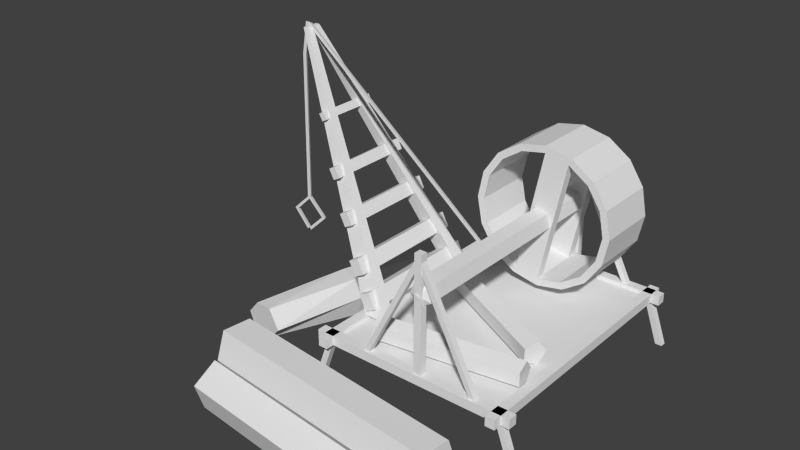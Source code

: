 # Source: entrepot_bois.blend  (saved by Blender 2.63.0; exported with 4.5.12 LTS)
import bpy
from mathutils import Matrix  # noqa: F401  (used for matrix-valued properties, if any)

bpy.ops.wm.read_factory_settings(use_empty=True)
scene = bpy.context.scene
scene.name = 'Scene'

# ---- collections
col_collection_1 = bpy.data.collections.new('Collection 1'); scene.collection.children.link(col_collection_1)

# ---- world
world_world = bpy.data.worlds.new('World'); scene.world = world_world
world_world.color = (0.05088, 0.05088, 0.05088)
world_world.use_sun_shadow = False
world_world.sun_shadow_jitter_overblur = 0.0
world_world.cycles.sampling_method = 'MANUAL'
world_world.cycles.sample_map_resolution = 256

# ---- meshes
me_plane = bpy.data.meshes.new('Plane')
me_plane.from_pydata([(-0.7429, 0.12, 1.199), (-0.2333, -0.12, 0.22), (-0.7268, 0.12, 1.199), (-0.1333, -0.12, 0.22), (-0.7431, 0.155, 1.199), (-0.2333, -0.06999, 0.22), (-0.7266, 0.155, 1.199), (-0.1333, -0.06999, 0.22), (-0.1821, -0.125, 0.2616), (-0.2333, 0.38, 0.22), (-0.2125, -0.125, 0.3247), (-0.1333, 0.38, 0.22), (-0.7429, 0.19, 1.199), (-0.2333, 0.43, 0.22), (-0.7268, 0.19, 1.199), (-0.1333, 0.43, 0.22), (-0.2272, -0.125, 0.2399), (-0.2576, -0.125, 0.303), (-0.1821, 0.435, 0.2616), (-0.2125, 0.435, 0.3247), (-0.2272, 0.435, 0.2399), (-0.2576, 0.435, 0.303), (-0.2492, -0.1088, 0.384), (-0.2806, -0.1088, 0.4415), (-0.2903, -0.1088, 0.3616), (-0.3217, -0.1088, 0.4191), (-0.2492, 0.4155, 0.384), (-0.2806, 0.4155, 0.4415), (-0.2903, 0.4155, 0.3616), (-0.3217, 0.4155, 0.4191), (-0.3455, -0.06432, 0.5441), (-0.3705, -0.06432, 0.5929), (-0.3803, -0.06432, 0.5262), (-0.4054, -0.06432, 0.575), (-0.3455, 0.3742, 0.5441), (-0.3705, 0.3742, 0.5929), (-0.3803, 0.3742, 0.5262), (-0.4054, 0.3742, 0.575), (-0.4367, -0.02877, 0.7023), (-0.4585, -0.02877, 0.7433), (-0.4659, -0.02877, 0.6868), (-0.4878, -0.02877, 0.7277), (-0.4367, 0.3426, 0.7023), (-0.4585, 0.3426, 0.7433), (-0.4659, 0.3426, 0.6868), (-0.4878, 0.3426, 0.7277), (-0.5488, 0.02694, 0.8942), (-0.5648, 0.02694, 0.9229), (-0.5692, 0.02694, 0.8827), (-0.5853, 0.02694, 0.9114), (-0.5488, 0.2901, 0.8942), (-0.5648, 0.2901, 0.9229), (-0.5692, 0.2901, 0.8827), (-0.5853, 0.2901, 0.9114), (0.2158, -0.2866, 0.519), (0.1652, -0.2866, 0.4892), (0.1212, -0.2866, 0.5282), (0.1446, -0.2866, 0.5821), (0.2031, -0.2866, 0.5764), (0.2158, 0.7349, 0.519), (0.1652, 0.7349, 0.4892), (0.1212, 0.7349, 0.5282), (0.1446, 0.7349, 0.5821), (0.2031, 0.7349, 0.5764), (0.1868, -0.3066, 0.2034), (0.1568, -0.3066, 0.2034), (0.1568, -0.3066, 0.7034), (0.1868, -0.3066, 0.7034), (0.1868, -0.2766, 0.7034), (0.1568, -0.2766, 0.7034), (0.1568, -0.2766, 0.2034), (0.1868, -0.2766, 0.2034), (0.1792, -0.3016, 0.535), (0.169, -0.3016, 0.529), (0.1602, -0.3016, 0.5368), (0.1649, -0.3016, 0.5476), (0.1766, -0.3016, 0.5465), (0.1792, -0.3116, 0.535), (0.169, -0.3116, 0.529), (0.1602, -0.3116, 0.5368), (0.1649, -0.3116, 0.5476), (0.1766, -0.3116, 0.5465), (0.4297, -0.3036, 0.2027), (0.4057, -0.3036, 0.2027), (0.1597, -0.3036, 0.6786), (0.1837, -0.3036, 0.6786), (0.1837, -0.2796, 0.6786), (0.1597, -0.2796, 0.6786), (0.4057, -0.2796, 0.2027), (0.4297, -0.2796, 0.2027), (-0.08603, -0.3036, 0.2027), (-0.06203, -0.3036, 0.2027), (0.184, -0.3036, 0.6786), (0.16, -0.3036, 0.6786), (0.16, -0.2796, 0.6786), (0.184, -0.2796, 0.6786), (-0.06203, -0.2796, 0.2027), (-0.08603, -0.2796, 0.2027), (0.1868, 0.7249, 0.2034), (0.1568, 0.7249, 0.2034), (0.1568, 0.7249, 0.7034), (0.1868, 0.7249, 0.7034), (0.1868, 0.7549, 0.7034), (0.1568, 0.7549, 0.7034), (0.1568, 0.7549, 0.2034), (0.1868, 0.7549, 0.2034), (0.4297, 0.7279, 0.2027), (0.4057, 0.7279, 0.2027), (0.1597, 0.7279, 0.6786), (0.1837, 0.7279, 0.6786), (0.1837, 0.7519, 0.6786), (0.1597, 0.7519, 0.6786), (0.4057, 0.7519, 0.2027), (0.4297, 0.7519, 0.2027), (-0.08603, 0.7279, 0.2027), (-0.06203, 0.7279, 0.2027), (0.184, 0.7279, 0.6786), (0.16, 0.7279, 0.6786), (0.16, 0.7519, 0.6786), (0.184, 0.7519, 0.6786), (-0.06203, 0.7519, 0.2027), (-0.08603, 0.7519, 0.2027), (0.1792, 0.7449, 0.535), (0.169, 0.7449, 0.529), (0.1602, 0.7449, 0.5368), (0.1649, 0.7449, 0.5476), (0.1766, 0.7449, 0.5465), (0.1792, 0.7836, 0.535), (0.169, 0.7836, 0.529), (0.1602, 0.7836, 0.5368), (0.1649, 0.7836, 0.5476), (0.1766, 0.7836, 0.5465), (-0.1266, 0.4452, 0.5484), (-0.1037, 0.4452, 0.4336), (-0.0387, 0.4452, 0.3363), (0.05862, 0.4452, 0.2713), (0.1734, 0.4452, 0.2484), (0.2882, 0.4452, 0.2713), (0.3856, 0.4452, 0.3363), (0.4506, 0.4452, 0.4336), (0.4734, 0.4452, 0.5484), (0.4506, 0.4452, 0.6633), (0.3856, 0.4452, 0.7606), (0.2882, 0.4452, 0.8256), (0.1734, 0.4452, 0.8484), (0.05862, 0.4452, 0.8256), (-0.0387, 0.4452, 0.7606), (-0.1037, 0.4452, 0.6633), (-0.09657, 0.4452, 0.5484), (-0.07602, 0.4452, 0.4451), (-0.01749, 0.4452, 0.3575), (0.0701, 0.4452, 0.299), (0.1734, 0.4452, 0.2784), (0.2768, 0.4452, 0.299), (0.3643, 0.4452, 0.3575), (0.4229, 0.4452, 0.4451), (0.4434, 0.4452, 0.5484), (0.4229, 0.4452, 0.6518), (0.3643, 0.4452, 0.7394), (0.2768, 0.4452, 0.7979), (0.1734, 0.4452, 0.8184), (0.0701, 0.4452, 0.7979), (-0.01749, 0.4452, 0.7394), (-0.07602, 0.4452, 0.6518), (-0.1266, 0.4852, 0.5484), (-0.1037, 0.4852, 0.4336), (-0.0387, 0.4852, 0.3363), (0.05862, 0.4852, 0.2713), (0.1734, 0.4852, 0.2484), (0.2882, 0.4852, 0.2713), (0.3856, 0.4852, 0.3363), (0.4506, 0.4852, 0.4336), (0.4734, 0.4852, 0.5484), (0.4506, 0.4852, 0.6633), (0.3856, 0.4852, 0.7606), (0.2882, 0.4852, 0.8256), (0.1734, 0.4852, 0.8484), (0.05862, 0.4852, 0.8256), (-0.0387, 0.4852, 0.7606), (-0.1037, 0.4852, 0.6633), (-0.09657, 0.4852, 0.5484), (-0.07602, 0.4852, 0.4451), (-0.01749, 0.4852, 0.3575), (0.0701, 0.4852, 0.299), (0.1734, 0.4852, 0.2784), (0.2768, 0.4852, 0.299), (0.3643, 0.4852, 0.3575), (0.4229, 0.4852, 0.4451), (0.4434, 0.4852, 0.5484), (0.4229, 0.4852, 0.6518), (0.3643, 0.4852, 0.7394), (0.2768, 0.4852, 0.7979), (0.1734, 0.4852, 0.8184), (0.0701, 0.4852, 0.7979), (-0.01749, 0.4852, 0.7394), (-0.07602, 0.4852, 0.6518), (-0.1266, 0.675, 0.5484), (-0.1037, 0.675, 0.4336), (-0.0387, 0.675, 0.3363), (0.05862, 0.675, 0.2713), (0.1734, 0.675, 0.2484), (0.2882, 0.675, 0.2713), (0.3856, 0.675, 0.3363), (0.4506, 0.675, 0.4336), (0.4734, 0.675, 0.5484), (0.4506, 0.675, 0.6633), (0.3856, 0.675, 0.7606), (0.2882, 0.675, 0.8256), (0.1734, 0.675, 0.8484), (0.05862, 0.675, 0.8256), (-0.0387, 0.675, 0.7606), (-0.1037, 0.675, 0.6633), (-0.09657, 0.675, 0.5484), (-0.07602, 0.675, 0.4451), (-0.01749, 0.675, 0.3575), (0.0701, 0.675, 0.299), (0.1734, 0.675, 0.2784), (0.2768, 0.675, 0.299), (0.3643, 0.675, 0.3575), (0.4229, 0.675, 0.4451), (0.4434, 0.675, 0.5484), (0.4229, 0.675, 0.6518), (0.3643, 0.675, 0.7394), (0.2768, 0.675, 0.7979), (0.1734, 0.675, 0.8184), (0.0701, 0.675, 0.7979), (-0.01749, 0.675, 0.7394), (-0.07602, 0.675, 0.6518), (-0.1266, 0.715, 0.5484), (-0.1037, 0.715, 0.4336), (-0.0387, 0.715, 0.3363), (0.05862, 0.715, 0.2713), (0.1734, 0.715, 0.2484), (0.2882, 0.715, 0.2713), (0.3856, 0.715, 0.3363), (0.4506, 0.715, 0.4336), (0.4734, 0.715, 0.5484), (0.4506, 0.715, 0.6633), (0.3856, 0.715, 0.7606), (0.2882, 0.715, 0.8256), (0.1734, 0.715, 0.8484), (0.05862, 0.715, 0.8256), (-0.0387, 0.715, 0.7606), (-0.1037, 0.715, 0.6633), (-0.09657, 0.715, 0.5484), (-0.07602, 0.715, 0.4451), (-0.01749, 0.715, 0.3575), (0.0701, 0.715, 0.299), (0.1734, 0.715, 0.2784), (0.2768, 0.715, 0.299), (0.3643, 0.715, 0.3575), (0.4229, 0.715, 0.4451), (0.4434, 0.715, 0.5484), (0.4229, 0.715, 0.6518), (0.3643, 0.715, 0.7394), (0.2768, 0.715, 0.7979), (0.1734, 0.715, 0.8184), (0.0701, 0.715, 0.7979), (-0.01749, 0.715, 0.7394), (-0.07602, 0.715, 0.6518), (-0.2649, -0.3462, 0.22), (-0.2649, -0.3462, 0.18), (-0.2249, -0.3462, 0.18), (-0.2249, -0.3462, 0.22), (-0.2649, 0.7836, 0.22), (-0.2649, 0.7836, 0.18), (-0.2249, 0.7836, 0.18), (-0.2249, 0.7836, 0.22), (0.4951, -0.3462, 0.22), (0.4951, -0.3462, 0.18), (0.5351, -0.3462, 0.18), (0.5351, -0.3462, 0.22), (0.4951, 0.7836, 0.22), (0.4951, 0.7836, 0.18), (0.5351, 0.7836, 0.18), (0.5351, 0.7836, 0.22), (-0.2999, 0.7586, 0.22), (-0.2999, 0.7586, 0.18), (-0.2999, 0.7186, 0.18), (-0.2999, 0.7186, 0.22), (0.5701, 0.7586, 0.22), (0.5701, 0.7586, 0.18), (0.5701, 0.7186, 0.18), (0.5701, 0.7186, 0.22), (-0.2999, -0.2712, 0.22), (-0.2999, -0.2712, 0.18), (-0.2999, -0.3112, 0.18), (-0.2999, -0.3112, 0.22), (0.5701, -0.2712, 0.22), (0.5701, -0.2712, 0.18), (0.5701, -0.3112, 0.18), (0.5701, -0.3112, 0.22), (0.4969, -0.295, 0.2059), (-0.2441, -0.295, 0.2059), (0.4969, 0.7386, 0.2059), (-0.2441, 0.7386, 0.2059), (-0.3277, -0.3036, 0.0), (-0.2991, -0.3036, 5.227e-05), (-0.2294, -0.3036, 0.1956), (-0.2562, -0.3036, 0.1955), (0.6015, -0.2772, 7.451e-09), (0.5729, -0.2772, 5.227e-05), (0.5032, -0.2772, 0.1956), (0.53, -0.2772, 0.1955), (0.53, -0.3036, 0.1955), (0.5032, -0.3036, 0.1956), (0.5729, -0.3036, 5.227e-05), (0.6015, -0.3036, 0.0), (0.6015, 0.7262, 0.0), (0.5729, 0.7262, 5.227e-05), (0.5032, 0.7262, 0.1956), (0.53, 0.7262, 0.1955), (0.53, 0.7526, 0.1955), (0.5032, 0.7526, 0.1956), (0.5729, 0.7526, 5.227e-05), (0.6015, 0.7526, 7.451e-09), (-0.3277, 0.7526, 7.451e-09), (-0.2991, 0.7526, 5.228e-05), (-0.2294, 0.7526, 0.1956), (-0.2562, 0.7526, 0.1955), (-0.2562, 0.7262, 0.1955), (-0.2294, 0.7262, 0.1956), (-0.2991, 0.7262, 5.227e-05), (-0.3277, 0.7262, 0.0), (-0.2562, -0.2772, 0.1955), (-0.2294, -0.2772, 0.1956), (-0.2991, -0.2772, 5.228e-05), (-0.3277, -0.2772, 7.451e-09), (0.1566, 0.159, 0.4778), (0.1566, 0.144, 0.4691), (0.1566, 0.144, 0.4864), (0.1266, 0.159, 0.5178), (0.1266, 0.144, 0.5091), (0.1266, 0.144, 0.5264), (-0.7327, 0.159, 1.208), (-0.7327, 0.144, 1.199), (-0.7327, 0.144, 1.216), (-0.7484, 0.159, 1.209), (-0.744, 0.144, 1.201), (-0.7527, 0.144, 1.216), (-0.7669, 0.159, 1.078), (-0.7589, 0.144, 1.075), (-0.7748, 0.144, 1.082), (-0.773, 0.159, 0.4569), (-0.7644, 0.144, 0.4567), (-0.7817, 0.144, 0.4572), (-0.6966, 0.159, 0.3824), (-0.6879, 0.144, 0.3822), (-0.7053, 0.144, 0.3826), (-0.7802, 0.159, 0.3032), (-0.7715, 0.144, 0.303), (-0.7888, 0.144, 0.3034), (-0.8499, 0.159, 0.3833), (-0.8413, 0.144, 0.3831), (-0.8586, 0.144, 0.3836), (-0.7731, 0.1576, 0.4575), (-0.7656, 0.1446, 0.4573), (-0.7806, 0.1446, 0.4577), (-0.7558, -0.2411, 0.08987), (-0.7066, -0.2498, 0.003272), (-0.6173, -0.2638, 0.03026), (-0.5588, -0.2759, 0.08987), (-0.612, -0.2673, 0.1668), (-0.6953, -0.2529, 0.1572), (-0.593, 0.1408, 0.1765), (-0.4946, 0.1235, 0.1765), (-0.4663, 0.1184, 0.09566), (-0.4946, 0.1235, 0.003272), (-0.593, 0.1408, 0.003272), (-0.6253, 0.1456, 0.07253), (-0.4975, 0.6776, 0.07831), (-0.4676, 0.673, 0.02415), (-0.3929, 0.6598, 0.02415), (-0.3555, 0.6532, 0.08987), (-0.3929, 0.6598, 0.1556), (-0.4676, 0.673, 0.1556), (-0.4208, -0.3778, 0.1154), (-0.426, -0.4143, 0.003766), (-0.4396, -0.5311, 0.004348), (-0.4429, -0.5667, 0.1163), (-0.4313, -0.472, 0.185), (0.5792, -0.4774, 0.1127), (0.574, -0.5139, 0.001114), (0.5604, -0.6307, 0.001696), (0.5572, -0.6663, 0.1137), (0.5688, -0.5716, 0.1823), (-0.4742, -0.5724, 0.115), (-0.4794, -0.6094, 0.003495), (-0.493, -0.7262, 0.004587), (-0.4962, -0.7613, 0.1167), (-0.4845, -0.6663, 0.1849), (0.5259, -0.672, 0.1123), (0.5207, -0.709, 0.0008795), (0.5071, -0.8258, 0.001972), (0.5039, -0.8609, 0.1141), (0.5155, -0.7659, 0.1823), (-0.4533, -0.4707, 0.186), (-0.4638, -0.5652, 0.1168), (-0.4753, -0.6596, 0.1858), (-0.472, -0.6236, 0.2976), (-0.4584, -0.5068, 0.2977), (0.5467, -0.5703, 0.1887), (0.5363, -0.6647, 0.1194), (0.5247, -0.7592, 0.1884), (0.528, -0.7232, 0.3003), (0.5416, -0.6064, 0.3004), (-0.115, -0.1438, 0.2521), (-0.1097, -0.1779, 0.2045), (-0.1011, -0.2331, 0.2227), (-0.1011, -0.2331, 0.2815), (-0.1097, -0.1779, 0.2996), (0.4778, -0.05161, 0.2521), (0.4832, -0.08575, 0.2045), (0.4917, -0.141, 0.2227), (0.4917, -0.141, 0.2815), (0.4832, -0.08575, 0.2996), (-0.07109, 0.3496, 0.2521), (-0.08697, 0.3189, 0.2045), (-0.1127, 0.2692, 0.2227), (-0.1127, 0.2692, 0.2815), (-0.08697, 0.3189, 0.2996), (0.4618, 0.07389, 0.2521), (0.446, 0.0432, 0.2045), (0.4203, -0.006451, 0.2227), (0.4203, -0.006451, 0.2815), (0.446, 0.0432, 0.2996)], [], [(2, 0, 1, 3), (6, 4, 5, 7), (2, 3, 7, 6), (3, 1, 5, 7), (0, 2, 6, 4), (4, 5, 1, 0), (4, 6, 14, 12), (14, 15, 13, 12), (10, 19, 21, 17), (11, 9, 13, 15), (6, 4, 9, 11), (6, 11, 15, 14), (18, 20, 21, 19), (8, 10, 17, 16), (12, 13, 9, 4), (20, 16, 17, 21), (18, 8, 16, 20), (19, 10, 8, 18), (23, 27, 29, 25), (26, 28, 29, 27), (22, 23, 25, 24), (28, 24, 25, 29), (26, 22, 24, 28), (27, 23, 22, 26), (31, 35, 37, 33), (34, 36, 37, 35), (30, 31, 33, 32), (36, 32, 33, 37), (34, 30, 32, 36), (35, 31, 30, 34), (39, 43, 45, 41), (42, 44, 45, 43), (38, 39, 41, 40), (44, 40, 41, 45), (42, 38, 40, 44), (43, 39, 38, 42), (47, 51, 53, 49), (50, 52, 53, 51), (46, 47, 49, 48), (52, 48, 49, 53), (50, 46, 48, 52), (51, 47, 46, 50), (58, 76, 72, 54), (73, 55, 54, 72), (63, 126, 125, 62), (62, 125, 124, 61), (55, 60, 59, 54), (63, 58, 54, 59), (56, 61, 60, 55), (57, 62, 61, 56), (58, 63, 62, 57), (67, 66, 65, 64), (68, 71, 70, 69), (64, 65, 70, 71), (66, 67, 68, 69), (67, 64, 71, 68), (69, 70, 65, 66), (79, 74, 73, 78), (76, 81, 77, 72), (74, 56, 55, 73), (75, 57, 56, 74), (76, 58, 57, 75), (80, 79, 78), (80, 78, 77, 81), (80, 75, 74, 79), (81, 76, 75, 80), (78, 73, 72, 77), (85, 84, 83, 82), (86, 89, 88, 87), (82, 83, 88, 89), (84, 85, 86, 87), (85, 82, 89, 86), (87, 88, 83, 84), (93, 90, 91, 92), (94, 95, 96, 97), (90, 97, 96, 91), (92, 95, 94, 93), (93, 94, 97, 90), (95, 92, 91, 96), (101, 100, 99, 98), (102, 105, 104, 103), (98, 99, 104, 105), (100, 101, 102, 103), (101, 98, 105, 102), (103, 104, 99, 100), (109, 108, 107, 106), (110, 113, 112, 111), (106, 107, 112, 113), (108, 109, 110, 111), (109, 106, 113, 110), (111, 112, 107, 108), (117, 114, 115, 116), (118, 119, 120, 121), (114, 121, 120, 115), (116, 119, 118, 117), (117, 118, 121, 114), (119, 116, 115, 120), (125, 130, 129, 124), (124, 129, 128, 123), (60, 123, 122, 59), (126, 63, 59, 122), (61, 124, 123, 60), (130, 128, 129), (130, 131, 127, 128), (126, 131, 130, 125), (123, 128, 127, 122), (131, 126, 122, 127), (160, 159, 143, 144), (154, 153, 137, 138), (161, 160, 144, 145), (155, 154, 138, 139), (149, 148, 132, 133), (162, 161, 145, 146), (156, 155, 139, 140), (150, 149, 133, 134), (163, 162, 146, 147), (157, 156, 140, 141), (151, 150, 134, 135), (163, 147, 132, 148), (158, 157, 141, 142), (152, 151, 135, 136), (159, 158, 142, 143), (153, 152, 136, 137), (181, 213, 212, 180), (186, 218, 217, 185), (191, 223, 222, 190), (195, 180, 212, 227), (197, 165, 164, 196), (202, 170, 169, 201), (207, 175, 174, 206), (211, 196, 164, 179), (185, 217, 216, 184), (190, 222, 221, 189), (195, 227, 226, 194), (201, 169, 168, 200), (206, 174, 173, 205), (211, 179, 178, 210), (184, 216, 215, 183), (189, 221, 220, 188), (170, 138, 137, 169), (165, 133, 132, 164), (163, 148, 180, 195), (159, 191, 190, 158), (154, 186, 185, 153), (149, 181, 180, 148), (176, 144, 143, 175), (171, 139, 138, 170), (166, 134, 133, 165), (160, 192, 191, 159), (155, 187, 186, 154), (150, 182, 181, 149), (177, 145, 144, 176), (172, 140, 139, 171), (167, 135, 134, 166), (161, 193, 192, 160), (156, 188, 187, 155), (151, 183, 182, 150), (178, 146, 145, 177), (173, 141, 140, 172), (168, 136, 135, 167), (162, 194, 193, 161), (157, 189, 188, 156), (152, 184, 183, 151), (179, 147, 146, 178), (174, 142, 141, 173), (169, 137, 136, 168), (163, 195, 194, 162), (158, 190, 189, 157), (153, 185, 184, 152), (179, 164, 132, 147), (175, 143, 142, 174), (226, 258, 257, 225), (232, 200, 199, 231), (237, 205, 204, 236), (242, 210, 209, 241), (215, 247, 246, 214), (220, 252, 251, 219), (225, 257, 256, 224), (231, 199, 198, 230), (236, 204, 203, 235), (241, 209, 208, 240), (214, 246, 245, 213), (219, 251, 250, 218), (224, 256, 255, 223), (230, 198, 197, 229), (235, 203, 202, 234), (240, 208, 207, 239), (208, 176, 175, 207), (203, 171, 170, 202), (198, 166, 165, 197), (192, 224, 223, 191), (187, 219, 218, 186), (182, 214, 213, 181), (209, 177, 176, 208), (204, 172, 171, 203), (199, 167, 166, 198), (193, 225, 224, 192), (188, 220, 219, 187), (183, 215, 214, 182), (210, 178, 177, 209), (205, 173, 172, 204), (200, 168, 167, 199), (194, 226, 225, 193), (256, 240, 239, 255), (250, 234, 233, 249), (257, 241, 240, 256), (251, 235, 234, 250), (245, 229, 228, 244), (258, 242, 241, 257), (252, 236, 235, 251), (246, 230, 229, 245), (259, 243, 242, 258), (253, 237, 236, 252), (247, 231, 230, 246), (259, 244, 228, 243), (254, 238, 237, 253), (248, 232, 231, 247), (255, 239, 238, 254), (249, 233, 232, 248), (221, 253, 252, 220), (216, 248, 247, 215), (243, 211, 210, 242), (238, 206, 205, 237), (233, 201, 200, 232), (227, 259, 258, 226), (222, 254, 253, 221), (217, 249, 248, 216), (243, 228, 196, 211), (239, 207, 206, 238), (234, 202, 201, 233), (229, 197, 196, 228), (227, 212, 244, 259), (223, 255, 254, 222), (218, 250, 249, 217), (213, 245, 244, 212), (151, 152, 159, 160), (184, 191, 159, 152), (192, 183, 151, 160), (192, 191, 184, 183), (215, 224, 256, 247), (247, 256, 255, 248), (216, 248, 255, 223), (224, 215, 216, 223), (263, 260, 261, 262), (267, 266, 265, 264), (262, 266, 267, 263), (264, 260, 263, 267), (260, 264, 265, 261), (261, 265, 266, 262), (271, 268, 269, 270), (275, 274, 273, 272), (270, 274, 275, 271), (272, 268, 271, 275), (268, 272, 273, 269), (269, 273, 274, 270), (279, 276, 277, 278), (283, 282, 281, 280), (278, 282, 283, 279), (280, 276, 279, 283), (276, 280, 281, 277), (277, 281, 282, 278), (287, 284, 285, 286), (291, 290, 289, 288), (286, 290, 291, 287), (288, 284, 287, 291), (284, 288, 289, 285), (285, 289, 290, 286), (294, 295, 293, 292), (304, 307, 306, 305), (303, 302, 301, 300), (307, 304, 303, 300), (300, 301, 306, 307), (305, 306, 301, 302), (304, 305, 302, 303), (311, 310, 313, 312), (310, 309, 314, 313), (315, 314, 309, 308), (308, 311, 312, 315), (312, 313, 314, 315), (311, 308, 309, 310), (320, 323, 322, 321), (319, 318, 317, 316), (323, 320, 319, 316), (316, 317, 322, 323), (321, 322, 317, 318), (320, 321, 318, 319), (299, 324, 325, 298), (298, 325, 326, 297), (327, 296, 297, 326), (296, 327, 324, 299), (324, 327, 326, 325), (299, 298, 297, 296), (333, 330, 328, 331), (332, 331, 328, 329), (333, 332, 329, 330), (335, 334, 331, 332), (336, 335, 332, 333), (336, 333, 331, 334), (338, 337, 334, 335), (339, 338, 335, 336), (339, 336, 334, 337), (342, 339, 337, 340), (341, 340, 337, 338), (342, 341, 338, 339), (344, 343, 340, 341), (345, 344, 341, 342), (345, 342, 340, 343), (347, 346, 343, 344), (348, 347, 344, 345), (348, 345, 343, 346), (350, 349, 346, 347), (351, 350, 347, 348), (351, 348, 346, 349), (354, 351, 349, 352), (353, 352, 349, 350), (354, 353, 350, 351), (356, 355, 352, 353), (356, 357, 355), (357, 356, 353, 354), (354, 352, 355, 357), (366, 361, 360, 367), (365, 362, 361, 366), (368, 359, 358, 369), (364, 363, 362, 365), (367, 360, 359, 368), (364, 369, 358, 363), (375, 370, 369, 364), (372, 367, 368, 371), (375, 364, 365, 374), (371, 368, 369, 370), (374, 365, 366, 373), (373, 366, 367, 372), (358, 362, 363), (362, 360, 361), (360, 362, 358, 359), (373, 372, 375, 374), (371, 370, 375, 372), (383, 378, 377, 382), (384, 379, 378, 383), (385, 380, 379, 384), (382, 377, 376, 381), (385, 381, 376, 380), (385, 382, 381), (383, 382, 385, 384), (380, 378, 379), (378, 380, 376, 377), (393, 388, 387, 392), (394, 389, 388, 393), (395, 390, 389, 394), (392, 387, 386, 391), (395, 391, 386, 390), (395, 392, 391), (393, 392, 395, 394), (390, 388, 389), (388, 390, 386, 387), (403, 398, 397, 402), (404, 399, 398, 403), (405, 400, 399, 404), (402, 397, 396, 401), (405, 401, 396, 400), (405, 402, 401), (403, 402, 405, 404), (400, 398, 399), (398, 400, 396, 397), (410, 406, 407), (409, 410, 407, 408), (415, 412, 411), (414, 413, 412, 415), (407, 406, 411, 412), (415, 411, 406, 410), (408, 407, 412, 413), (409, 408, 413, 414), (410, 409, 414, 415), (420, 416, 417), (419, 420, 417, 418), (425, 422, 421), (424, 423, 422, 425), (417, 416, 421, 422), (425, 421, 416, 420), (418, 417, 422, 423), (419, 418, 423, 424), (420, 419, 424, 425)])
_uv = me_plane.uv_layers.new(name='UVMap')
_uv.uv.foreach_set('vector', [0.2993, 0.2064, 0.2966, 0.2106, 0.6443, 0.2484, 0.6612, 0.2224, 0.2949, 0.2256, 0.2931, 0.2209, 0.6394, 0.2631, 0.65, 0.2922, 0.2949, 0.2365, 0.6501, 0.3077, 0.65, 0.2922, 0.2949, 0.2256, 0.6737, 0.2582, 0.6443, 0.2484, 0.6394, 0.2631, 0.6688, 0.2729, 0.2966, 0.2106, 0.2919, 0.209, 0.2883, 0.2192, 0.2931, 0.2209, 0.2931, 0.2209, 0.6394, 0.2631, 0.6443, 0.2484, 0.2966, 0.2106, 0.6697, 0.3419, 0.6748, 0.3415, 0.6739, 0.3307, 0.6689, 0.3311, 0.6673, 0.3264, 0.3129, 0.2513, 0.3228, 0.2807, 0.6689, 0.3311, 0.4582, 0.8066, 0.4582, 0.6331, 0.4737, 0.6331, 0.4737, 0.8066, 0.293, 0.2983, 0.3239, 0.2961, 0.3228, 0.2807, 0.2919, 0.2828, 0.6668, 0.3461, 0.6697, 0.3419, 0.3239, 0.2961, 0.3063, 0.3216, 0.6668, 0.3461, 0.3063, 0.3216, 0.3023, 0.3366, 0.664, 0.3566, 0.4954, 0.6177, 0.4954, 0.6331, 0.4737, 0.6331, 0.4737, 0.6177, 0.4954, 0.8221, 0.4737, 0.8221, 0.4737, 0.8066, 0.4954, 0.8066, 0.6689, 0.3311, 0.3228, 0.2807, 0.3239, 0.2961, 0.6697, 0.3419, 0.4954, 0.6331, 0.4954, 0.8066, 0.4737, 0.8066, 0.4737, 0.6331, 0.5109, 0.6331, 0.5109, 0.8066, 0.4954, 0.8066, 0.4954, 0.6331, 0.5326, 0.6331, 0.5326, 0.8066, 0.5109, 0.8066, 0.5109, 0.6331, 0.5335, 0.9829, 0.5335, 0.8205, 0.548, 0.8205, 0.548, 0.9829, 0.5683, 0.806, 0.5683, 0.8205, 0.548, 0.8205, 0.548, 0.806, 0.5683, 0.9974, 0.548, 0.9974, 0.548, 0.9829, 0.5683, 0.9829, 0.5683, 0.8205, 0.5683, 0.9829, 0.548, 0.9829, 0.548, 0.8205, 0.5828, 0.8205, 0.5828, 0.9829, 0.5683, 0.9829, 0.5683, 0.8205, 0.6031, 0.8205, 0.6031, 0.9829, 0.5828, 0.9829, 0.5828, 0.8205, 0.468, 0.9835, 0.468, 0.8476, 0.4801, 0.8476, 0.4801, 0.9835, 0.4971, 0.8355, 0.4971, 0.8476, 0.4801, 0.8476, 0.4801, 0.8355, 0.4971, 0.9956, 0.4801, 0.9956, 0.4801, 0.9835, 0.4971, 0.9835, 0.4971, 0.8476, 0.4971, 0.9835, 0.4801, 0.9835, 0.4801, 0.8476, 0.5093, 0.8476, 0.5093, 0.9835, 0.4971, 0.9835, 0.4971, 0.8476, 0.5262, 0.8476, 0.5262, 0.9835, 0.5093, 0.9835, 0.5093, 0.8476, 0.5414, 0.5708, 0.6564, 0.5708, 0.6564, 0.5811, 0.5414, 0.5811, 0.6667, 0.5955, 0.6564, 0.5955, 0.6564, 0.5811, 0.6667, 0.5811, 0.5311, 0.5955, 0.5311, 0.5811, 0.5414, 0.5811, 0.5414, 0.5955, 0.6564, 0.5955, 0.5414, 0.5955, 0.5414, 0.5811, 0.6564, 0.5811, 0.6564, 0.6057, 0.5414, 0.6057, 0.5414, 0.5955, 0.6564, 0.5955, 0.6564, 0.6201, 0.5414, 0.6201, 0.5414, 0.6057, 0.6564, 0.6057, 0.352, 0.6006, 0.4335, 0.6006, 0.4335, 0.6079, 0.352, 0.6079, 0.4407, 0.6181, 0.4335, 0.6181, 0.4335, 0.6079, 0.4407, 0.6079, 0.3447, 0.6181, 0.3447, 0.6079, 0.352, 0.6079, 0.352, 0.6181, 0.4335, 0.6181, 0.352, 0.6181, 0.352, 0.6079, 0.4335, 0.6079, 0.4335, 0.6253, 0.352, 0.6253, 0.352, 0.6181, 0.4335, 0.6181, 0.4335, 0.6355, 0.352, 0.6355, 0.352, 0.6253, 0.4335, 0.6253, 0.3928, 0.5143, 0.3829, 0.5147, 0.3828, 0.5044, 0.3938, 0.5006, 0.381, 0.4989, 0.3897, 0.4843, 0.3938, 0.5006, 0.3828, 0.5044, 0.7329, 0.5159, 0.7434, 0.5169, 0.7425, 0.5289, 0.7312, 0.5296, 0.7312, 0.5296, 0.7425, 0.5289, 0.7434, 0.5398, 0.7327, 0.5442, 0.3897, 0.4843, 0.7364, 0.4843, 0.7324, 0.5013, 0.3938, 0.5006, 0.7329, 0.5159, 0.3928, 0.5143, 0.3938, 0.5006, 0.7324, 0.5013, 0.3902, 0.5417, 0.7327, 0.5442, 0.7348, 0.5617, 0.3866, 0.5599, 0.3933, 0.5276, 0.7312, 0.5296, 0.7327, 0.5442, 0.3902, 0.5417, 0.3928, 0.5143, 0.7329, 0.5159, 0.7312, 0.5296, 0.3933, 0.5276, 0.386, 0.9859, 0.3953, 0.9859, 0.3953, 0.831, 0.386, 0.831, 0.4139, 0.9859, 0.4139, 0.831, 0.4046, 0.831, 0.4046, 0.9859, 0.4139, 0.8217, 0.4046, 0.8217, 0.4046, 0.831, 0.4139, 0.831, 0.4046, 0.9952, 0.4139, 0.9952, 0.4139, 0.9859, 0.4046, 0.9859, 0.4232, 0.9859, 0.4232, 0.831, 0.4139, 0.831, 0.4139, 0.9859, 0.4046, 0.9859, 0.4046, 0.831, 0.3953, 0.831, 0.3953, 0.9859, 0.3694, 0.5325, 0.3787, 0.5359, 0.3755, 0.5461, 0.3638, 0.5436, 0.3829, 0.5147, 0.3749, 0.5138, 0.3761, 0.505, 0.3828, 0.5044, 0.3787, 0.5359, 0.3902, 0.5417, 0.3866, 0.5599, 0.3755, 0.5461, 0.3822, 0.5257, 0.3933, 0.5276, 0.3902, 0.5417, 0.3787, 0.5359, 0.3829, 0.5147, 0.3928, 0.5143, 0.3933, 0.5276, 0.3822, 0.5257, 0.7491, 0.9353, 0.7491, 0.9389, 0.7457, 0.9401, 0.7491, 0.9353, 0.7457, 0.9401, 0.7435, 0.9371, 0.7457, 0.9342, 0.3734, 0.5233, 0.3822, 0.5257, 0.3787, 0.5359, 0.3694, 0.5325, 0.3749, 0.5138, 0.3829, 0.5147, 0.3822, 0.5257, 0.3734, 0.5233, 0.376, 0.499, 0.381, 0.4989, 0.3828, 0.5044, 0.3761, 0.505, 0.01033, 0.3768, 0.01693, 0.3802, 0.01693, 0.2143, 0.01033, 0.2108, 0.03097, 0.3768, 0.03097, 0.2108, 0.02437, 0.2143, 0.02437, 0.3802, 0.01693, 0.2068, 0.01693, 0.2143, 0.02437, 0.2143, 0.02437, 0.2068, 0.01693, 0.3802, 0.01693, 0.3876, 0.02437, 0.3876, 0.02437, 0.3802, 0.03841, 0.3768, 0.03841, 0.2108, 0.03097, 0.2108, 0.03097, 0.3768, 0.02437, 0.3802, 0.02437, 0.2143, 0.01693, 0.2143, 0.01693, 0.3802, 0.1151, 0.3724, 0.1151, 0.2065, 0.1217, 0.2099, 0.1217, 0.3758, 0.1357, 0.3724, 0.1291, 0.3758, 0.1291, 0.2099, 0.1357, 0.2065, 0.1217, 0.2025, 0.1291, 0.2025, 0.1291, 0.2099, 0.1217, 0.2099, 0.1217, 0.3758, 0.1291, 0.3758, 0.1291, 0.3833, 0.1217, 0.3833, 0.1432, 0.3724, 0.1357, 0.3724, 0.1357, 0.2065, 0.1432, 0.2065, 0.1291, 0.3758, 0.1217, 0.3758, 0.1217, 0.2099, 0.1291, 0.2099, 0.4377, 0.9851, 0.447, 0.9851, 0.447, 0.8302, 0.4377, 0.8302, 0.4656, 0.9851, 0.4656, 0.8302, 0.4563, 0.8302, 0.4563, 0.9851, 0.4377, 0.8302, 0.447, 0.8302, 0.447, 0.8209, 0.4377, 0.8209, 0.447, 0.9851, 0.4377, 0.9851, 0.4377, 0.9944, 0.447, 0.9944, 0.4377, 0.9851, 0.4377, 0.8302, 0.4284, 0.8302, 0.4284, 0.9851, 0.4563, 0.9851, 0.4563, 0.8302, 0.447, 0.8302, 0.447, 0.9851, 0.0541, 0.3745, 0.0607, 0.3779, 0.0607, 0.212, 0.0541, 0.2086, 0.07474, 0.3745, 0.07474, 0.2086, 0.06814, 0.212, 0.06814, 0.3779, 0.0607, 0.2046, 0.0607, 0.212, 0.06814, 0.212, 0.06814, 0.2046, 0.0607, 0.3779, 0.0607, 0.3854, 0.06814, 0.3854, 0.06814, 0.3779, 0.0541, 0.3745, 0.0541, 0.2086, 0.04667, 0.2086, 0.04667, 0.3745, 0.06814, 0.3779, 0.06814, 0.212, 0.0607, 0.212, 0.0607, 0.3779, 0.08035, 0.3724, 0.08035, 0.2065, 0.08696, 0.2099, 0.08696, 0.3758, 0.101, 0.3724, 0.09439, 0.3758, 0.09439, 0.2099, 0.101, 0.2065, 0.08696, 0.2024, 0.09439, 0.2024, 0.09439, 0.2099, 0.08696, 0.2099, 0.08696, 0.3758, 0.09439, 0.3758, 0.09439, 0.3833, 0.08696, 0.3833, 0.1084, 0.3724, 0.101, 0.3724, 0.101, 0.2065, 0.1084, 0.2065, 0.09439, 0.3758, 0.08696, 0.3758, 0.08696, 0.2099, 0.09439, 0.2099, 0.7425, 0.5289, 0.7824, 0.5311, 0.7811, 0.5423, 0.7434, 0.5398, 0.7434, 0.5398, 0.7811, 0.5423, 0.78, 0.5531, 0.7441, 0.5495, 0.7364, 0.4843, 0.7454, 0.4964, 0.744, 0.505, 0.7324, 0.5013, 0.7434, 0.5169, 0.7329, 0.5159, 0.7324, 0.5013, 0.744, 0.505, 0.7327, 0.5442, 0.7434, 0.5398, 0.7441, 0.5495, 0.7348, 0.5617, 0.7447, 0.9456, 0.7465, 0.9512, 0.7435, 0.9491, 0.7447, 0.9456, 0.7483, 0.9456, 0.7494, 0.9491, 0.7465, 0.9512, 0.7434, 0.5169, 0.7842, 0.5194, 0.7824, 0.5311, 0.7425, 0.5289, 0.7454, 0.4964, 0.7857, 0.4949, 0.7861, 0.5071, 0.744, 0.505, 0.7842, 0.5194, 0.7434, 0.5169, 0.744, 0.505, 0.7861, 0.5071, 0.7286, 0.9868, 0.7587, 0.9743, 0.7639, 0.9821, 0.7304, 0.9959, 0.7589, 0.8353, 0.7287, 0.8228, 0.7305, 0.8137, 0.764, 0.8275, 0.696, 0.9868, 0.7286, 0.9868, 0.7304, 0.9959, 0.6942, 0.9959, 0.782, 0.8583, 0.7589, 0.8353, 0.764, 0.8275, 0.7897, 0.8532, 0.6303, 0.8885, 0.6303, 0.9211, 0.6212, 0.9229, 0.6212, 0.8867, 0.6658, 0.9743, 0.696, 0.9868, 0.6942, 0.9959, 0.6607, 0.9821, 0.7945, 0.8885, 0.782, 0.8583, 0.7897, 0.8532, 0.8036, 0.8867, 0.6428, 0.8584, 0.6303, 0.8885, 0.6212, 0.8867, 0.6351, 0.8532, 0.6428, 0.9513, 0.6658, 0.9743, 0.6607, 0.9821, 0.6351, 0.9564, 0.7943, 0.9212, 0.7943, 0.8885, 0.8034, 0.8867, 0.8034, 0.923, 0.6659, 0.8353, 0.6428, 0.8584, 0.6351, 0.8532, 0.6607, 0.8276, 0.6428, 0.9513, 0.6351, 0.9564, 0.6212, 0.9229, 0.6303, 0.9211, 0.7818, 0.9513, 0.7943, 0.9212, 0.8034, 0.923, 0.7895, 0.9564, 0.696, 0.8228, 0.6659, 0.8353, 0.6607, 0.8276, 0.6942, 0.8137, 0.7587, 0.9743, 0.7818, 0.9513, 0.7895, 0.9564, 0.7639, 0.9821, 0.7287, 0.8228, 0.696, 0.8228, 0.6942, 0.8137, 0.7305, 0.8137, 0.8222, 0.6943, 0.8809, 0.6943, 0.8809, 0.727, 0.8222, 0.727, 0.8222, 0.5312, 0.8809, 0.5312, 0.8809, 0.5638, 0.8222, 0.5638, 0.8221, 0.8901, 0.8809, 0.8901, 0.8809, 0.9228, 0.8221, 0.9228, 0.8221, 0.7596, 0.8222, 0.727, 0.8809, 0.727, 0.8809, 0.7596, 0.9154, 0.6626, 0.9742, 0.6626, 0.9742, 0.6988, 0.9154, 0.6988, 0.9154, 0.4813, 0.9742, 0.4813, 0.9742, 0.5175, 0.9153, 0.5175, 0.9154, 0.8801, 0.9741, 0.8801, 0.9741, 0.9164, 0.9154, 0.9164, 0.9154, 0.7351, 0.9154, 0.6988, 0.9742, 0.6988, 0.9742, 0.7351, 0.8222, 0.5638, 0.8809, 0.5638, 0.8809, 0.5965, 0.8222, 0.5965, 0.8221, 0.9228, 0.8809, 0.9228, 0.8809, 0.9554, 0.8221, 0.9554, 0.8221, 0.7596, 0.8809, 0.7596, 0.8809, 0.7922, 0.8221, 0.7922, 0.9153, 0.5175, 0.9742, 0.5175, 0.9742, 0.5538, 0.9153, 0.5538, 0.9154, 0.9164, 0.9741, 0.9164, 0.9741, 0.9526, 0.9154, 0.9526, 0.9154, 0.7351, 0.9742, 0.7351, 0.9742, 0.7713, 0.9154, 0.7713, 0.8222, 0.5965, 0.8809, 0.5965, 0.8809, 0.6291, 0.8222, 0.6291, 0.8221, 0.9554, 0.8809, 0.9554, 0.8809, 0.988, 0.8221, 0.988, 0.9742, 0.4813, 0.9866, 0.4813, 0.9865, 0.5175, 0.9742, 0.5175, 0.9742, 0.6626, 0.9865, 0.6626, 0.9865, 0.6988, 0.9742, 0.6988, 0.8098, 0.7596, 0.8098, 0.727, 0.8222, 0.727, 0.8221, 0.7596, 0.8098, 0.8901, 0.8221, 0.8901, 0.8221, 0.9228, 0.8098, 0.9228, 0.8098, 0.5312, 0.8222, 0.5312, 0.8222, 0.5638, 0.8098, 0.5638, 0.8098, 0.6943, 0.8222, 0.6943, 0.8222, 0.727, 0.8098, 0.727, 0.9742, 0.8439, 0.9865, 0.8439, 0.9865, 0.8801, 0.9741, 0.8801, 0.9742, 0.445, 0.9866, 0.445, 0.9866, 0.4813, 0.9742, 0.4813, 0.9742, 0.6263, 0.9865, 0.6263, 0.9865, 0.6626, 0.9742, 0.6626, 0.7109, 0.9342, 0.7109, 0.9218, 0.7435, 0.9218, 0.7435, 0.9342, 0.8098, 0.4986, 0.8222, 0.4986, 0.8222, 0.5312, 0.8098, 0.5312, 0.8098, 0.6617, 0.8222, 0.6617, 0.8222, 0.6943, 0.8098, 0.6943, 0.9742, 0.8076, 0.9865, 0.8076, 0.9865, 0.8439, 0.9742, 0.8439, 0.9742, 0.4087, 0.9866, 0.4087, 0.9866, 0.445, 0.9742, 0.445, 0.9742, 0.5901, 0.9865, 0.5901, 0.9865, 0.6263, 0.9742, 0.6263, 0.8098, 0.8249, 0.8221, 0.8249, 0.8221, 0.8575, 0.8098, 0.8575, 0.8098, 0.4659, 0.8222, 0.4659, 0.8222, 0.4986, 0.8098, 0.4986, 0.8098, 0.6291, 0.8222, 0.6291, 0.8222, 0.6617, 0.8098, 0.6617, 0.9742, 0.7713, 0.9865, 0.7713, 0.9865, 0.8076, 0.9742, 0.8076, 0.9741, 0.9526, 0.9865, 0.9526, 0.9865, 0.9889, 0.9741, 0.9889, 0.9742, 0.5538, 0.9865, 0.5538, 0.9865, 0.5901, 0.9742, 0.5901, 0.8098, 0.7922, 0.8221, 0.7922, 0.8221, 0.8249, 0.8098, 0.8249, 0.8098, 0.9554, 0.8221, 0.9554, 0.8221, 0.988, 0.8098, 0.988, 0.7435, 0.9389, 0.7435, 0.9512, 0.7109, 0.9512, 0.7109, 0.9389, 0.9742, 0.7351, 0.9865, 0.7351, 0.9865, 0.7713, 0.9742, 0.7713, 0.9741, 0.9164, 0.9865, 0.9164, 0.9865, 0.9526, 0.9741, 0.9526, 0.9742, 0.5175, 0.9865, 0.5175, 0.9865, 0.5538, 0.9742, 0.5538, 0.8098, 0.7596, 0.8221, 0.7596, 0.8221, 0.7922, 0.8098, 0.7922, 0.8098, 0.9228, 0.8221, 0.9228, 0.8221, 0.9554, 0.8098, 0.9554, 0.8098, 0.5638, 0.8222, 0.5638, 0.8222, 0.5965, 0.8098, 0.5965, 0.9742, 0.7351, 0.9742, 0.6988, 0.9865, 0.6988, 0.9865, 0.7351, 0.9741, 0.8801, 0.9865, 0.8801, 0.9865, 0.9164, 0.9741, 0.9164, 0.8809, 0.7922, 0.8933, 0.7922, 0.8933, 0.8249, 0.8809, 0.8249, 0.903, 0.5538, 0.9153, 0.5538, 0.9154, 0.5901, 0.903, 0.5901, 0.903, 0.9526, 0.9154, 0.9526, 0.9154, 0.9889, 0.903, 0.9889, 0.903, 0.7713, 0.9154, 0.7713, 0.9154, 0.8076, 0.903, 0.8076, 0.8809, 0.6291, 0.8933, 0.6291, 0.8933, 0.6617, 0.8809, 0.6617, 0.8809, 0.4659, 0.8933, 0.4659, 0.8933, 0.4986, 0.8809, 0.4986, 0.8809, 0.8249, 0.8933, 0.8249, 0.8933, 0.8575, 0.8809, 0.8575, 0.903, 0.5901, 0.9154, 0.5901, 0.9154, 0.6263, 0.903, 0.6263, 0.903, 0.4087, 0.9154, 0.4087, 0.9154, 0.445, 0.903, 0.445, 0.903, 0.8076, 0.9154, 0.8076, 0.9154, 0.8439, 0.903, 0.8439, 0.8809, 0.6617, 0.8933, 0.6617, 0.8933, 0.6943, 0.8809, 0.6943, 0.8809, 0.4986, 0.8933, 0.4986, 0.8933, 0.5312, 0.8809, 0.5312, 0.6783, 0.9342, 0.6783, 0.9218, 0.7109, 0.9218, 0.7109, 0.9342, 0.903, 0.6263, 0.9154, 0.6263, 0.9154, 0.6626, 0.903, 0.6626, 0.903, 0.445, 0.9154, 0.445, 0.9154, 0.4813, 0.903, 0.4813, 0.903, 0.8439, 0.9154, 0.8439, 0.9154, 0.8801, 0.903, 0.8801, 0.9154, 0.8439, 0.9742, 0.8439, 0.9741, 0.8801, 0.9154, 0.8801, 0.9154, 0.445, 0.9742, 0.445, 0.9742, 0.4813, 0.9154, 0.4813, 0.9154, 0.6263, 0.9742, 0.6263, 0.9742, 0.6626, 0.9154, 0.6626, 0.8221, 0.8575, 0.8809, 0.8575, 0.8809, 0.8901, 0.8221, 0.8901, 0.8222, 0.4986, 0.8809, 0.4986, 0.8809, 0.5312, 0.8222, 0.5312, 0.8222, 0.6617, 0.8809, 0.6617, 0.8809, 0.6943, 0.8222, 0.6943, 0.9154, 0.8076, 0.9742, 0.8076, 0.9742, 0.8439, 0.9154, 0.8439, 0.9154, 0.4087, 0.9742, 0.4087, 0.9742, 0.445, 0.9154, 0.445, 0.9154, 0.5901, 0.9742, 0.5901, 0.9742, 0.6263, 0.9154, 0.6263, 0.8221, 0.8249, 0.8809, 0.8249, 0.8809, 0.8575, 0.8221, 0.8575, 0.8222, 0.4659, 0.8809, 0.4659, 0.8809, 0.4986, 0.8222, 0.4986, 0.8222, 0.6291, 0.8809, 0.6291, 0.8809, 0.6617, 0.8222, 0.6617, 0.9154, 0.7713, 0.9742, 0.7713, 0.9742, 0.8076, 0.9154, 0.8076, 0.9154, 0.9526, 0.9741, 0.9526, 0.9741, 0.9889, 0.9154, 0.9889, 0.9153, 0.5538, 0.9742, 0.5538, 0.9742, 0.5901, 0.9154, 0.5901, 0.8221, 0.7922, 0.8809, 0.7922, 0.8809, 0.8249, 0.8221, 0.8249, 0.7623, 0.765, 0.7675, 0.7728, 0.734, 0.7866, 0.7322, 0.7775, 0.6339, 0.6792, 0.6248, 0.6774, 0.6387, 0.6439, 0.6464, 0.6491, 0.7854, 0.742, 0.7932, 0.7471, 0.7675, 0.7728, 0.7623, 0.765, 0.6339, 0.7118, 0.6248, 0.7136, 0.6248, 0.6774, 0.6339, 0.6792, 0.7624, 0.626, 0.7676, 0.6183, 0.7932, 0.6439, 0.7855, 0.6491, 0.7979, 0.7118, 0.807, 0.7136, 0.7932, 0.7471, 0.7854, 0.742, 0.6464, 0.742, 0.6387, 0.7471, 0.6248, 0.7136, 0.6339, 0.7118, 0.7323, 0.6135, 0.7341, 0.6044, 0.7676, 0.6183, 0.7624, 0.626, 0.7979, 0.6792, 0.8071, 0.6774, 0.807, 0.7136, 0.7979, 0.7118, 0.6694, 0.765, 0.6642, 0.7727, 0.6386, 0.7471, 0.6463, 0.7419, 0.6996, 0.6135, 0.6978, 0.6044, 0.7341, 0.6044, 0.7323, 0.6135, 0.7979, 0.6792, 0.7855, 0.6491, 0.7932, 0.6439, 0.8071, 0.6774, 0.6995, 0.7775, 0.6977, 0.7866, 0.6642, 0.7727, 0.6694, 0.765, 0.6695, 0.626, 0.6643, 0.6183, 0.6978, 0.6044, 0.6996, 0.6135, 0.7322, 0.7775, 0.734, 0.7866, 0.6977, 0.7866, 0.6995, 0.7775, 0.6464, 0.6491, 0.6387, 0.6439, 0.6643, 0.6183, 0.6695, 0.626, 0.8809, 0.9554, 0.8933, 0.9554, 0.8933, 0.988, 0.8809, 0.988, 0.7109, 0.9389, 0.7109, 0.9512, 0.6783, 0.9512, 0.6783, 0.9389, 0.903, 0.7351, 0.9154, 0.7351, 0.9154, 0.7713, 0.903, 0.7713, 0.903, 0.9164, 0.9154, 0.9164, 0.9154, 0.9526, 0.903, 0.9526, 0.903, 0.5175, 0.9153, 0.5175, 0.9153, 0.5538, 0.903, 0.5538, 0.8809, 0.7596, 0.8933, 0.7596, 0.8933, 0.7922, 0.8809, 0.7922, 0.8809, 0.9228, 0.8933, 0.9228, 0.8933, 0.9554, 0.8809, 0.9554, 0.8809, 0.5638, 0.8933, 0.5638, 0.8933, 0.5965, 0.8809, 0.5965, 0.903, 0.7351, 0.903, 0.6988, 0.9154, 0.6988, 0.9154, 0.7351, 0.903, 0.8801, 0.9154, 0.8801, 0.9154, 0.9164, 0.903, 0.9164, 0.903, 0.4813, 0.9154, 0.4813, 0.9153, 0.5175, 0.903, 0.5175, 0.903, 0.6626, 0.9154, 0.6626, 0.9154, 0.6988, 0.903, 0.6988, 0.8809, 0.7596, 0.8809, 0.727, 0.8933, 0.727, 0.8933, 0.7596, 0.8809, 0.8901, 0.8933, 0.8901, 0.8933, 0.9228, 0.8809, 0.9228, 0.8809, 0.5312, 0.8933, 0.5312, 0.8933, 0.5638, 0.8809, 0.5638, 0.8809, 0.6943, 0.8933, 0.6943, 0.8933, 0.727, 0.8809, 0.727, 0.3451, 0.6454, 0.3777, 0.6454, 0.3777, 0.8095, 0.3451, 0.8095, 0.3901, 0.6454, 0.3901, 0.8095, 0.3777, 0.8095, 0.3777, 0.6454, 0.4227, 0.8095, 0.4227, 0.6454, 0.4351, 0.6454, 0.4351, 0.8095, 0.4227, 0.8095, 0.3901, 0.8095, 0.3901, 0.6454, 0.4227, 0.6454, 0.009382, 0.4029, 0.009382, 0.567, 0.02177, 0.567, 0.02177, 0.4029, 0.02177, 0.4029, 0.02177, 0.567, 0.0544, 0.567, 0.0544, 0.4029, 0.06679, 0.4029, 0.0544, 0.4029, 0.0544, 0.567, 0.06679, 0.567, 0.09942, 0.567, 0.09942, 0.4029, 0.06679, 0.4029, 0.06679, 0.567, 0.007182, 0.8488, 0.007182, 0.8364, 0.01957, 0.8364, 0.01957, 0.8488, 0.3819, 0.8488, 0.3695, 0.8488, 0.3695, 0.8364, 0.3819, 0.8364, 0.01957, 0.8488, 0.3695, 0.8488, 0.3695, 0.8612, 0.01957, 0.8612, 0.3695, 0.8736, 0.01957, 0.8736, 0.01957, 0.8612, 0.3695, 0.8612, 0.01957, 0.824, 0.3695, 0.824, 0.3695, 0.8364, 0.01957, 0.8364, 0.01957, 0.8364, 0.3695, 0.8364, 0.3695, 0.8488, 0.01957, 0.8488, 0.393, 0.4474, 0.393, 0.4351, 0.4054, 0.4351, 0.4054, 0.4474, 0.7677, 0.4474, 0.7553, 0.4474, 0.7553, 0.4351, 0.7677, 0.4351, 0.4054, 0.4474, 0.7553, 0.4474, 0.7553, 0.4598, 0.4054, 0.4598, 0.7553, 0.4722, 0.4054, 0.4722, 0.4054, 0.4598, 0.7553, 0.4598, 0.4054, 0.4227, 0.7553, 0.4227, 0.7553, 0.4351, 0.4054, 0.4351, 0.4054, 0.4351, 0.7553, 0.4351, 0.7553, 0.4474, 0.4054, 0.4474, 0.009234, 0.954, 0.02162, 0.954, 0.02162, 0.9664, 0.00923, 0.9664, 0.3035, 0.9789, 0.2911, 0.9789, 0.2911, 0.9665, 0.3035, 0.9665, 0.02162, 0.9788, 0.2911, 0.9789, 0.2911, 0.9913, 0.02161, 0.9912, 0.2911, 0.9541, 0.02162, 0.954, 0.02163, 0.9417, 0.2911, 0.9418, 0.02162, 0.954, 0.2911, 0.9541, 0.2911, 0.9665, 0.02162, 0.9664, 0.02162, 0.9664, 0.2911, 0.9665, 0.2911, 0.9789, 0.02162, 0.9788, 0.008206, 0.9189, 0.00821, 0.9065, 0.0206, 0.9065, 0.0206, 0.9189, 0.3025, 0.919, 0.2901, 0.919, 0.2901, 0.9066, 0.3025, 0.9066, 0.0206, 0.9189, 0.2901, 0.919, 0.2901, 0.9314, 0.02059, 0.9313, 0.2901, 0.8942, 0.0206, 0.8942, 0.02061, 0.8818, 0.2901, 0.8819, 0.0206, 0.8942, 0.2901, 0.8942, 0.2901, 0.9066, 0.0206, 0.9065, 0.0206, 0.9065, 0.2901, 0.9066, 0.2901, 0.919, 0.0206, 0.9189, 0.3346, 0.8127, 0.3346, 0.5832, 0.0144, 0.5832, 0.0144, 0.8127, 0.3087, 0.9839, 0.3081, 0.9195, 0.3165, 0.9225, 0.3165, 0.9868, 0.3325, 0.9839, 0.3247, 0.9868, 0.3247, 0.9225, 0.333, 0.9195, 0.3412, 0.9195, 0.3406, 0.984, 0.3325, 0.9839, 0.333, 0.9195, 0.3247, 0.9136, 0.3247, 0.9225, 0.3165, 0.9225, 0.3165, 0.9136, 0.3165, 0.9868, 0.3165, 0.9225, 0.3247, 0.9225, 0.3247, 0.9868, 0.3165, 0.9951, 0.3165, 0.9868, 0.3247, 0.9868, 0.3247, 0.9951, 0.5509, 0.7913, 0.5509, 0.783, 0.5591, 0.783, 0.5591, 0.7913, 0.5509, 0.783, 0.5509, 0.7187, 0.5591, 0.7187, 0.5591, 0.783, 0.5591, 0.7099, 0.5591, 0.7187, 0.5509, 0.7187, 0.5509, 0.7099, 0.5756, 0.7158, 0.575, 0.7803, 0.5668, 0.7802, 0.5674, 0.7157, 0.5668, 0.7802, 0.5591, 0.783, 0.5591, 0.7187, 0.5674, 0.7157, 0.5431, 0.7802, 0.5425, 0.7157, 0.5509, 0.7187, 0.5509, 0.783, 0.5957, 0.7807, 0.5952, 0.7163, 0.6035, 0.7193, 0.6035, 0.7836, 0.6195, 0.7807, 0.6117, 0.7836, 0.6117, 0.7193, 0.62, 0.7163, 0.5952, 0.7163, 0.5957, 0.7807, 0.5875, 0.7808, 0.587, 0.7163, 0.6117, 0.7104, 0.6117, 0.7193, 0.6035, 0.7193, 0.6035, 0.7104, 0.6035, 0.7836, 0.6035, 0.7193, 0.6117, 0.7193, 0.6117, 0.7836, 0.6035, 0.7919, 0.6035, 0.7836, 0.6117, 0.7836, 0.6117, 0.7919, 0.3531, 0.9959, 0.3613, 0.9959, 0.3613, 0.9877, 0.3531, 0.9877, 0.3531, 0.9877, 0.3613, 0.9877, 0.3613, 0.9234, 0.3531, 0.9234, 0.3613, 0.9145, 0.3531, 0.9145, 0.3531, 0.9234, 0.3613, 0.9234, 0.3778, 0.9204, 0.3696, 0.9204, 0.3691, 0.9848, 0.3772, 0.9849, 0.3691, 0.9848, 0.3696, 0.9204, 0.3613, 0.9234, 0.3613, 0.9877, 0.3453, 0.9848, 0.3531, 0.9877, 0.3531, 0.9234, 0.3447, 0.9204, 0.8366, 0.4036, 0.8581, 0.4064, 0.8601, 0.4136, 0.8385, 0.4109, 0.8404, 0.4184, 0.8385, 0.4109, 0.8601, 0.4136, 0.8624, 0.4207, 0.8346, 0.4233, 0.8404, 0.4184, 0.8624, 0.4207, 0.8559, 0.4243, 0.3596, 0.3666, 0.3588, 0.3605, 0.8385, 0.4109, 0.8404, 0.4184, 0.3557, 0.3703, 0.3596, 0.3666, 0.8404, 0.4184, 0.8346, 0.4233, 0.3575, 0.3546, 0.8366, 0.4036, 0.8385, 0.4109, 0.3588, 0.3605, 0.3553, 0.3663, 0.3541, 0.3612, 0.3588, 0.3605, 0.3596, 0.3666, 0.3553, 0.3676, 0.3553, 0.3663, 0.3596, 0.3666, 0.3557, 0.3703, 0.3524, 0.357, 0.3575, 0.3546, 0.3588, 0.3605, 0.3541, 0.3612, 0.3295, 0.3708, 0.3524, 0.357, 0.3541, 0.3612, 0.3304, 0.3741, 0.3313, 0.3774, 0.3304, 0.3741, 0.3541, 0.3612, 0.3553, 0.3663, 0.3338, 0.38, 0.3313, 0.3774, 0.3553, 0.3663, 0.3553, 0.3676, 0.2098, 0.4199, 0.2092, 0.4171, 0.3304, 0.3741, 0.3313, 0.3774, 0.2113, 0.4223, 0.2098, 0.4199, 0.3313, 0.3774, 0.3338, 0.38, 0.2086, 0.4144, 0.3295, 0.3708, 0.3304, 0.3741, 0.2092, 0.4171, 0.1983, 0.4228, 0.1982, 0.4215, 0.2092, 0.4171, 0.2098, 0.4199, 0.1987, 0.4235, 0.1983, 0.4228, 0.2098, 0.4199, 0.2113, 0.4223, 0.1979, 0.4201, 0.2086, 0.4144, 0.2092, 0.4171, 0.1982, 0.4215, 0.1914, 0.4232, 0.1909, 0.4222, 0.1982, 0.4215, 0.1983, 0.4228, 0.1907, 0.424, 0.1914, 0.4232, 0.1983, 0.4228, 0.1987, 0.4235, 0.1904, 0.4213, 0.1979, 0.4201, 0.1982, 0.4215, 0.1909, 0.4222, 0.1851, 0.4221, 0.1904, 0.4213, 0.1909, 0.4222, 0.1853, 0.4228, 0.1854, 0.4235, 0.1853, 0.4228, 0.1909, 0.4222, 0.1914, 0.4232, 0.1853, 0.424, 0.1854, 0.4235, 0.1914, 0.4232, 0.1907, 0.424, 0.1825, 0.4242, 0.1826, 0.4238, 0.1853, 0.4228, 0.1854, 0.4235, 0.7198, 0.9163, 0.7152, 0.9163, 0.7175, 0.9122, 0.1829, 0.4243, 0.1825, 0.4242, 0.1854, 0.4235, 0.1853, 0.424, 0.1851, 0.4221, 0.1853, 0.4228, 0.1826, 0.4238, 0.1825, 0.4234, 0.8105, 0.2641, 0.6859, 0.2654, 0.6848, 0.292, 0.8096, 0.2933, 0.8106, 0.2382, 0.6847, 0.2359, 0.6859, 0.2654, 0.8105, 0.2641, 0.8071, 0.3235, 0.6807, 0.3213, 0.6785, 0.3526, 0.8065, 0.3472, 0.8097, 0.2075, 0.682, 0.2094, 0.6847, 0.2359, 0.8106, 0.2382, 0.8096, 0.2933, 0.6848, 0.292, 0.6807, 0.3213, 0.8071, 0.3235, 0.8093, 0.3812, 0.8065, 0.3472, 0.6785, 0.3526, 0.6814, 0.3811, 0.9795, 0.364, 0.9771, 0.3381, 0.8065, 0.3472, 0.8093, 0.3812, 0.9771, 0.2949, 0.8096, 0.2933, 0.8071, 0.3235, 0.9766, 0.3187, 0.9795, 0.2236, 0.8097, 0.2075, 0.8106, 0.2382, 0.9786, 0.2474, 0.9766, 0.3187, 0.8071, 0.3235, 0.8065, 0.3472, 0.9771, 0.3381, 0.9786, 0.2474, 0.8106, 0.2382, 0.8105, 0.2641, 0.9783, 0.2711, 0.9783, 0.2711, 0.8105, 0.2641, 0.8096, 0.2933, 0.9771, 0.2949, 0.6562, 0.8683, 0.7069, 0.8748, 0.6837, 0.8622, 0.7069, 0.8748, 0.6812, 0.9084, 0.7069, 0.9039, 0.6812, 0.9084, 0.7069, 0.8748, 0.6562, 0.8683, 0.6535, 0.8992, 0.7488, 0.6607, 0.7488, 0.6372, 0.7081, 0.6607, 0.7284, 0.6725, 0.7284, 0.6255, 0.7119, 0.6353, 0.7081, 0.6607, 0.7488, 0.6372, 0.6379, 0.1211, 0.3266, 0.1211, 0.3272, 0.1575, 0.6385, 0.1575, 0.6379, 0.0847, 0.3266, 0.0847, 0.3266, 0.1211, 0.6379, 0.1211, 0.6385, 0.04829, 0.3272, 0.04829, 0.3266, 0.0847, 0.6379, 0.0847, 0.6385, 0.1575, 0.3272, 0.1575, 0.3276, 0.1939, 0.6389, 0.1939, 0.6385, 0.04829, 0.6389, 0.01188, 0.3276, 0.01188, 0.3272, 0.04829, 0.3444, 0.4374, 0.392, 0.4028, 0.3808, 0.4374, 0.3626, 0.3814, 0.392, 0.4028, 0.3444, 0.4374, 0.3331, 0.4028, 0.2583, 0.4627, 0.2765, 0.4067, 0.247, 0.4281, 0.2765, 0.4067, 0.2583, 0.4627, 0.2947, 0.4627, 0.3059, 0.4281, 0.32, 0.04968, 0.00873, 0.04968, 0.00934, 0.08609, 0.3206, 0.08609, 0.32, 0.01327, 0.00873, 0.01327, 0.00873, 0.04968, 0.32, 0.04968, 0.3206, 0.1589, 0.00934, 0.1589, 0.00873, 0.1953, 0.32, 0.1953, 0.3206, 0.08609, 0.00934, 0.08609, 0.009718, 0.1225, 0.321, 0.1225, 0.3206, 0.1589, 0.321, 0.1225, 0.009718, 0.1225, 0.00934, 0.1589, 0.7151, 0.762, 0.6969, 0.706, 0.7263, 0.7274, 0.6674, 0.7274, 0.6969, 0.706, 0.7151, 0.762, 0.6787, 0.762, 0.7537, 0.7244, 0.7537, 0.6655, 0.7322, 0.6949, 0.7537, 0.6655, 0.7537, 0.7244, 0.7883, 0.7131, 0.7883, 0.6767, 0.9558, 0.04808, 0.6445, 0.04808, 0.6451, 0.08449, 0.9564, 0.08449, 0.9558, 0.01167, 0.6445, 0.01167, 0.6445, 0.04808, 0.9558, 0.04808, 0.9564, 0.1573, 0.6451, 0.1573, 0.6445, 0.1937, 0.9558, 0.1937, 0.9564, 0.08449, 0.6451, 0.08449, 0.6455, 0.1209, 0.9568, 0.1209, 0.9564, 0.1573, 0.9568, 0.1209, 0.6455, 0.1209, 0.6451, 0.1573, 0.7801, 0.9036, 0.7455, 0.856, 0.7801, 0.8672, 0.7241, 0.8854, 0.7455, 0.856, 0.7801, 0.9036, 0.7455, 0.9149, 0.7001, 0.6975, 0.6441, 0.6793, 0.6655, 0.7088, 0.6441, 0.6793, 0.7001, 0.6975, 0.7001, 0.6611, 0.6655, 0.6499, 0.6518, 0.9361, 0.6411, 0.9214, 0.6518, 0.9066, 0.6691, 0.9305, 0.6518, 0.9361, 0.6518, 0.9066, 0.6691, 0.9123, 0.7779, 0.9435, 0.7688, 0.9155, 0.7835, 0.9262, 0.7597, 0.9435, 0.754, 0.9262, 0.7688, 0.9155, 0.7779, 0.9435, 0.243, 0.3945, 0.2248, 0.3945, 0.2248, 0.2087, 0.243, 0.2087, 0.2066, 0.2087, 0.2248, 0.2087, 0.2248, 0.3945, 0.2066, 0.3945, 0.1702, 0.3945, 0.152, 0.3945, 0.152, 0.2087, 0.1702, 0.2087, 0.1884, 0.3945, 0.1702, 0.3945, 0.1702, 0.2087, 0.1884, 0.2087, 0.2066, 0.3945, 0.1884, 0.3945, 0.1884, 0.2087, 0.2066, 0.2087, 0.7197, 0.8673, 0.7049, 0.8566, 0.7105, 0.8393, 0.7344, 0.8566, 0.7197, 0.8673, 0.7105, 0.8393, 0.7288, 0.8393, 0.7504, 0.7635, 0.7504, 0.7341, 0.7611, 0.7488, 0.7331, 0.7579, 0.7331, 0.7397, 0.7504, 0.7341, 0.7504, 0.7635, 0.1129, 0.5692, 0.1129, 0.551, 0.2988, 0.551, 0.2988, 0.5692, 0.2988, 0.5328, 0.2988, 0.551, 0.1129, 0.551, 0.1129, 0.5328, 0.1129, 0.4964, 0.1129, 0.4782, 0.2988, 0.4782, 0.2988, 0.4964, 0.1129, 0.5146, 0.1129, 0.4964, 0.2988, 0.4964, 0.2988, 0.5146, 0.1129, 0.5328, 0.1129, 0.5146, 0.2988, 0.5146, 0.2988, 0.5328])
me_plane.use_remesh_preserve_volume = False
me_plane.use_remesh_preserve_attributes = False
me_plane.use_mirror_vertex_groups = False
me_plane.update()

# ---- objects
ob_plane = bpy.data.objects.new('Plane', me_plane)

# ---- transforms, parenting, visibility, modifiers, constraints
ob_plane.location = (0.0, 0.0, 0.0)
ob_plane.lineart.crease_threshold = 0.0

# ---- collection membership
col_collection_1.objects.link(ob_plane)

# ---- scene / render settings (as saved in the file)
scene.frame_start = 1; scene.frame_end = 250; scene.frame_set(1)
scene.render.engine = 'BLENDER_EEVEE_NEXT'
scene.render.image_settings.color_mode = 'RGB'
scene.render.image_settings.compression = 90
scene.render.resolution_percentage = 50
scene.render.dither_intensity = 0.0
scene.render.bake_margin = 2
scene.render.bake_bias = 0.0
scene.cycles.use_denoising = False
scene.cycles.samples = 10
scene.cycles.sampling_pattern = 'TABULATED_SOBOL'
scene.cycles.light_sampling_threshold = 0.0
scene.cycles.use_adaptive_sampling = False
scene.cycles.use_light_tree = False
scene.cycles.blur_glossy = 0.0
scene.cycles.volume_bounces = 1
scene.cycles.pixel_filter_type = 'GAUSSIAN'
scene.cycles.sample_clamp_indirect = 0.0
scene.view_settings.view_transform = 'Standard'
bpy.context.view_layer.update()

# ---- added for rendering (the .blend has no active camera and no usable light): camera, sun
cam_auto = bpy.data.cameras.new('AutoCamera')
cam_auto.lens = 50.0
cam_auto.sensor_width = 36.0
cam_auto.clip_end = 1000.0
ob_auto_camera = bpy.data.objects.new('AutoCamera', cam_auto)
scene.collection.objects.link(ob_auto_camera)
ob_auto_camera.location = (2.19668, -2.8289, 2.46827)
ob_auto_camera.rotation_euler = (1.09748, -7.21219e-08, 0.694738)
scene.camera = ob_auto_camera
light_auto_sun = bpy.data.lights.new('AutoSun', 'SUN')
light_auto_sun.energy = 3.0
light_auto_sun.angle = 0.0523599
ob_auto_sun = bpy.data.objects.new('AutoSun', light_auto_sun)
scene.collection.objects.link(ob_auto_sun)
ob_auto_sun.rotation_euler = (0.872665, 0.174533, 0.523599)
bpy.context.view_layer.update()
